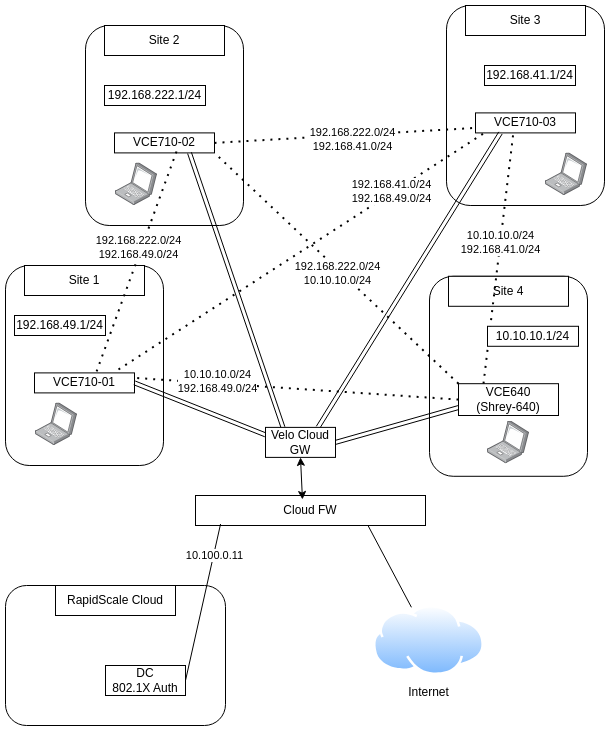

The diagram above was exported from draw.io. Its source (the exported page's mxGraphModel, read from the mxfile embedded in the PNG):
<mxGraphModel dx="590" dy="376" grid="1" gridSize="10" guides="1" tooltips="1" connect="1" arrows="1" fold="1" page="1" pageScale="1" pageWidth="850" pageHeight="1100" math="0" shadow="0">
  <root>
    <mxCell id="0" />
    <mxCell id="1" parent="0" />
    <mxCell id="usQ819zLOBG4mIStdMB8-11" value="" style="rounded=1;whiteSpace=wrap;html=1;" vertex="1" parent="1">
      <mxGeometry x="544" y="280.79" width="158" height="200" as="geometry" />
    </mxCell>
    <mxCell id="0JstrHkOvT4zA7hhjL8A-45" value="" style="rounded=1;whiteSpace=wrap;html=1;" parent="1" vertex="1">
      <mxGeometry x="120" y="590" width="220" height="140" as="geometry" />
    </mxCell>
    <mxCell id="0JstrHkOvT4zA7hhjL8A-34" value="" style="rounded=1;whiteSpace=wrap;html=1;" parent="1" vertex="1">
      <mxGeometry x="120" y="270" width="158" height="200" as="geometry" />
    </mxCell>
    <mxCell id="0JstrHkOvT4zA7hhjL8A-3" value="VCE710-01" style="rounded=0;whiteSpace=wrap;html=1;" parent="1" vertex="1">
      <mxGeometry x="149" y="377.4" width="100" height="20" as="geometry" />
    </mxCell>
    <mxCell id="0JstrHkOvT4zA7hhjL8A-6" value="Cloud FW" style="rounded=0;whiteSpace=wrap;html=1;" parent="1" vertex="1">
      <mxGeometry x="310" y="500" width="230" height="30" as="geometry" />
    </mxCell>
    <mxCell id="0JstrHkOvT4zA7hhjL8A-20" value="" style="image;points=[];aspect=fixed;html=1;align=center;shadow=0;dashed=0;image=img/lib/allied_telesis/computer_and_terminals/Laptop.svg;" parent="1" vertex="1">
      <mxGeometry x="150" y="407.4" width="42" height="42.599999999999994" as="geometry" />
    </mxCell>
    <mxCell id="0JstrHkOvT4zA7hhjL8A-37" value="Site 1" style="rounded=0;whiteSpace=wrap;html=1;" parent="1" vertex="1">
      <mxGeometry x="139" y="270" width="120" height="30" as="geometry" />
    </mxCell>
    <mxCell id="0JstrHkOvT4zA7hhjL8A-42" value="" style="shape=link;html=1;rounded=0;exitX=1;exitY=0.5;exitDx=0;exitDy=0;entryX=0;entryY=0.25;entryDx=0;entryDy=0;" parent="1" source="0JstrHkOvT4zA7hhjL8A-3" target="0JstrHkOvT4zA7hhjL8A-5" edge="1">
      <mxGeometry width="100" relative="1" as="geometry">
        <mxPoint x="410" y="270" as="sourcePoint" />
        <mxPoint x="510" y="270" as="targetPoint" />
      </mxGeometry>
    </mxCell>
    <mxCell id="0JstrHkOvT4zA7hhjL8A-43" value="" style="shape=link;html=1;rounded=0;exitX=0;exitY=0.75;exitDx=0;exitDy=0;entryX=1;entryY=0.5;entryDx=0;entryDy=0;" parent="1" source="usQ819zLOBG4mIStdMB8-12" target="0JstrHkOvT4zA7hhjL8A-5" edge="1">
      <mxGeometry width="100" relative="1" as="geometry">
        <mxPoint x="540" y="270" as="sourcePoint" />
        <mxPoint x="510" y="270" as="targetPoint" />
      </mxGeometry>
    </mxCell>
    <mxCell id="0JstrHkOvT4zA7hhjL8A-44" value="DC&lt;br&gt;802.1X Auth" style="rounded=0;whiteSpace=wrap;html=1;" parent="1" vertex="1">
      <mxGeometry x="220.00000000000003" y="670" width="80" height="30" as="geometry" />
    </mxCell>
    <mxCell id="0JstrHkOvT4zA7hhjL8A-46" value="RapidScale Cloud" style="rounded=0;whiteSpace=wrap;html=1;" parent="1" vertex="1">
      <mxGeometry x="170.00000000000003" y="590" width="120" height="30" as="geometry" />
    </mxCell>
    <mxCell id="0JstrHkOvT4zA7hhjL8A-47" value="" style="endArrow=none;html=1;rounded=0;exitX=1;exitY=0.5;exitDx=0;exitDy=0;entryX=0.109;entryY=0.95;entryDx=0;entryDy=0;entryPerimeter=0;" parent="1" source="0JstrHkOvT4zA7hhjL8A-44" target="0JstrHkOvT4zA7hhjL8A-6" edge="1">
      <mxGeometry width="50" height="50" relative="1" as="geometry">
        <mxPoint x="320" y="390" as="sourcePoint" />
        <mxPoint x="370" y="340" as="targetPoint" />
      </mxGeometry>
    </mxCell>
    <mxCell id="0JstrHkOvT4zA7hhjL8A-48" value="10.100.0.11" style="edgeLabel;html=1;align=center;verticalAlign=middle;resizable=0;points=[];" parent="0JstrHkOvT4zA7hhjL8A-47" vertex="1" connectable="0">
      <mxGeometry x="0.1846" y="-2" relative="1" as="geometry">
        <mxPoint x="6" y="-33" as="offset" />
      </mxGeometry>
    </mxCell>
    <mxCell id="usQ819zLOBG4mIStdMB8-1" value="" style="rounded=1;whiteSpace=wrap;html=1;" vertex="1" parent="1">
      <mxGeometry x="200" y="30" width="158" height="200" as="geometry" />
    </mxCell>
    <mxCell id="usQ819zLOBG4mIStdMB8-2" value="VCE710-02" style="rounded=0;whiteSpace=wrap;html=1;" vertex="1" parent="1">
      <mxGeometry x="229" y="137.4" width="100" height="20" as="geometry" />
    </mxCell>
    <mxCell id="usQ819zLOBG4mIStdMB8-3" value="" style="image;points=[];aspect=fixed;html=1;align=center;shadow=0;dashed=0;image=img/lib/allied_telesis/computer_and_terminals/Laptop.svg;" vertex="1" parent="1">
      <mxGeometry x="230" y="167.4" width="42" height="42.599999999999994" as="geometry" />
    </mxCell>
    <mxCell id="usQ819zLOBG4mIStdMB8-4" value="Site 2" style="rounded=0;whiteSpace=wrap;html=1;" vertex="1" parent="1">
      <mxGeometry x="219" y="30" width="120" height="30" as="geometry" />
    </mxCell>
    <mxCell id="usQ819zLOBG4mIStdMB8-5" value="" style="shape=link;html=1;rounded=0;exitX=0.75;exitY=1;exitDx=0;exitDy=0;entryX=0.25;entryY=0;entryDx=0;entryDy=0;" edge="1" parent="1" source="usQ819zLOBG4mIStdMB8-2" target="0JstrHkOvT4zA7hhjL8A-5">
      <mxGeometry width="100" relative="1" as="geometry">
        <mxPoint x="350" y="177.4" as="sourcePoint" />
        <mxPoint x="330" y="287" as="targetPoint" />
      </mxGeometry>
    </mxCell>
    <mxCell id="usQ819zLOBG4mIStdMB8-6" value="" style="rounded=1;whiteSpace=wrap;html=1;" vertex="1" parent="1">
      <mxGeometry x="561" y="9.999999999999993" width="158" height="200" as="geometry" />
    </mxCell>
    <mxCell id="usQ819zLOBG4mIStdMB8-7" value="VCE710-03" style="rounded=0;whiteSpace=wrap;html=1;" vertex="1" parent="1">
      <mxGeometry x="590" y="117.4" width="100" height="20" as="geometry" />
    </mxCell>
    <mxCell id="usQ819zLOBG4mIStdMB8-8" value="" style="image;points=[];aspect=fixed;html=1;align=center;shadow=0;dashed=0;image=img/lib/allied_telesis/computer_and_terminals/Laptop.svg;" vertex="1" parent="1">
      <mxGeometry x="660" y="157.4" width="42" height="42.599999999999994" as="geometry" />
    </mxCell>
    <mxCell id="usQ819zLOBG4mIStdMB8-9" value="Site 3" style="rounded=0;whiteSpace=wrap;html=1;" vertex="1" parent="1">
      <mxGeometry x="580" y="9.999999999999993" width="120" height="30" as="geometry" />
    </mxCell>
    <mxCell id="usQ819zLOBG4mIStdMB8-10" value="" style="shape=link;html=1;rounded=0;exitX=0.25;exitY=1;exitDx=0;exitDy=0;entryX=0.75;entryY=0;entryDx=0;entryDy=0;" edge="1" parent="1" source="usQ819zLOBG4mIStdMB8-7" target="0JstrHkOvT4zA7hhjL8A-5">
      <mxGeometry width="100" relative="1" as="geometry">
        <mxPoint x="550" y="150" as="sourcePoint" />
        <mxPoint x="530" y="260" as="targetPoint" />
      </mxGeometry>
    </mxCell>
    <mxCell id="usQ819zLOBG4mIStdMB8-12" value="VCE640&lt;div&gt;(Shrey-640)&lt;/div&gt;" style="rounded=0;whiteSpace=wrap;html=1;" vertex="1" parent="1">
      <mxGeometry x="573" y="388.19" width="100" height="31.81" as="geometry" />
    </mxCell>
    <mxCell id="usQ819zLOBG4mIStdMB8-13" value="" style="image;points=[];aspect=fixed;html=1;align=center;shadow=0;dashed=0;image=img/lib/allied_telesis/computer_and_terminals/Laptop.svg;" vertex="1" parent="1">
      <mxGeometry x="602" y="425.59000000000003" width="42" height="42.599999999999994" as="geometry" />
    </mxCell>
    <mxCell id="usQ819zLOBG4mIStdMB8-14" value="Site 4" style="rounded=0;whiteSpace=wrap;html=1;" vertex="1" parent="1">
      <mxGeometry x="563" y="280.79" width="120" height="30" as="geometry" />
    </mxCell>
    <mxCell id="usQ819zLOBG4mIStdMB8-21" value="Internet" style="image;aspect=fixed;perimeter=ellipsePerimeter;html=1;align=center;shadow=0;dashed=0;spacingTop=3;image=img/lib/active_directory/internet_cloud.svg;" vertex="1" parent="1">
      <mxGeometry x="487.89000000000004" y="610" width="111.11" height="70" as="geometry" />
    </mxCell>
    <mxCell id="usQ819zLOBG4mIStdMB8-28" value="" style="endArrow=none;dashed=1;html=1;dashPattern=1 3;strokeWidth=2;rounded=0;entryX=0.38;entryY=0.93;entryDx=0;entryDy=0;exitX=0.25;exitY=0;exitDx=0;exitDy=0;entryPerimeter=0;" edge="1" parent="1" source="usQ819zLOBG4mIStdMB8-12" target="usQ819zLOBG4mIStdMB8-7">
      <mxGeometry width="50" height="50" relative="1" as="geometry">
        <mxPoint x="510" y="400" as="sourcePoint" />
        <mxPoint x="560" y="350" as="targetPoint" />
      </mxGeometry>
    </mxCell>
    <mxCell id="usQ819zLOBG4mIStdMB8-53" value="10.10.10.0/24&lt;div&gt;192.168.41.0/24&lt;/div&gt;" style="edgeLabel;html=1;align=center;verticalAlign=middle;resizable=0;points=[];" vertex="1" connectable="0" parent="usQ819zLOBG4mIStdMB8-28">
      <mxGeometry x="0.1184" relative="1" as="geometry">
        <mxPoint as="offset" />
      </mxGeometry>
    </mxCell>
    <mxCell id="usQ819zLOBG4mIStdMB8-34" value="" style="endArrow=none;dashed=1;html=1;dashPattern=1 3;strokeWidth=2;rounded=0;entryX=1;entryY=1;entryDx=0;entryDy=0;exitX=0;exitY=0;exitDx=0;exitDy=0;" edge="1" parent="1" source="usQ819zLOBG4mIStdMB8-12" target="usQ819zLOBG4mIStdMB8-2">
      <mxGeometry width="50" height="50" relative="1" as="geometry">
        <mxPoint x="634" y="377" as="sourcePoint" />
        <mxPoint x="577" y="156" as="targetPoint" />
      </mxGeometry>
    </mxCell>
    <mxCell id="usQ819zLOBG4mIStdMB8-52" value="192.168.222.0/24&lt;div&gt;10.10.10.0/24&lt;/div&gt;" style="edgeLabel;html=1;align=center;verticalAlign=middle;resizable=0;points=[];" vertex="1" connectable="0" parent="usQ819zLOBG4mIStdMB8-34">
      <mxGeometry x="-0.0211" y="3" relative="1" as="geometry">
        <mxPoint as="offset" />
      </mxGeometry>
    </mxCell>
    <mxCell id="usQ819zLOBG4mIStdMB8-35" value="" style="endArrow=none;dashed=1;html=1;dashPattern=1 3;strokeWidth=2;rounded=0;entryX=1;entryY=0.25;entryDx=0;entryDy=0;exitX=0;exitY=0.5;exitDx=0;exitDy=0;" edge="1" parent="1" source="usQ819zLOBG4mIStdMB8-12" target="0JstrHkOvT4zA7hhjL8A-3">
      <mxGeometry width="50" height="50" relative="1" as="geometry">
        <mxPoint x="644" y="387" as="sourcePoint" />
        <mxPoint x="587" y="166" as="targetPoint" />
      </mxGeometry>
    </mxCell>
    <mxCell id="usQ819zLOBG4mIStdMB8-54" value="10.10.10.0/24&lt;div&gt;192.168.49.0/24&lt;/div&gt;" style="edgeLabel;html=1;align=center;verticalAlign=middle;resizable=0;points=[];" vertex="1" connectable="0" parent="usQ819zLOBG4mIStdMB8-35">
      <mxGeometry x="0.3998" y="-2" relative="1" as="geometry">
        <mxPoint x="-14" y="-1" as="offset" />
      </mxGeometry>
    </mxCell>
    <mxCell id="0JstrHkOvT4zA7hhjL8A-5" value="Velo Cloud GW" style="rounded=0;whiteSpace=wrap;html=1;" parent="1" vertex="1">
      <mxGeometry x="380" y="431.89" width="70" height="30" as="geometry" />
    </mxCell>
    <mxCell id="usQ819zLOBG4mIStdMB8-38" value="" style="endArrow=none;dashed=1;html=1;dashPattern=1 3;strokeWidth=2;rounded=0;entryX=0;entryY=0.75;entryDx=0;entryDy=0;exitX=1;exitY=0.5;exitDx=0;exitDy=0;" edge="1" parent="1" source="usQ819zLOBG4mIStdMB8-2" target="usQ819zLOBG4mIStdMB8-7">
      <mxGeometry width="50" height="50" relative="1" as="geometry">
        <mxPoint x="634" y="377" as="sourcePoint" />
        <mxPoint x="577" y="156" as="targetPoint" />
      </mxGeometry>
    </mxCell>
    <mxCell id="usQ819zLOBG4mIStdMB8-43" value="Text" style="edgeLabel;html=1;align=center;verticalAlign=middle;resizable=0;points=[];" vertex="1" connectable="0" parent="usQ819zLOBG4mIStdMB8-38">
      <mxGeometry x="0.2361" y="1" relative="1" as="geometry">
        <mxPoint x="-20" y="4" as="offset" />
      </mxGeometry>
    </mxCell>
    <mxCell id="usQ819zLOBG4mIStdMB8-48" value="192.168.222.0/24&lt;div&gt;192.168.41.0/24&lt;/div&gt;" style="edgeLabel;html=1;align=center;verticalAlign=middle;resizable=0;points=[];" vertex="1" connectable="0" parent="usQ819zLOBG4mIStdMB8-38">
      <mxGeometry x="0.0557" y="-4" relative="1" as="geometry">
        <mxPoint as="offset" />
      </mxGeometry>
    </mxCell>
    <mxCell id="usQ819zLOBG4mIStdMB8-39" value="" style="endArrow=none;dashed=1;html=1;dashPattern=1 3;strokeWidth=2;rounded=0;exitX=0.84;exitY=-0.17;exitDx=0;exitDy=0;exitPerimeter=0;entryX=0.08;entryY=1.03;entryDx=0;entryDy=0;entryPerimeter=0;" edge="1" parent="1" source="0JstrHkOvT4zA7hhjL8A-3" target="usQ819zLOBG4mIStdMB8-7">
      <mxGeometry width="50" height="50" relative="1" as="geometry">
        <mxPoint x="644" y="387" as="sourcePoint" />
        <mxPoint x="530" y="150" as="targetPoint" />
      </mxGeometry>
    </mxCell>
    <mxCell id="usQ819zLOBG4mIStdMB8-51" value="192.168.41.0/24&lt;div&gt;192.168.49.0/24&lt;/div&gt;" style="edgeLabel;html=1;align=center;verticalAlign=middle;resizable=0;points=[];" vertex="1" connectable="0" parent="usQ819zLOBG4mIStdMB8-39">
      <mxGeometry x="0.4997" y="2" relative="1" as="geometry">
        <mxPoint as="offset" />
      </mxGeometry>
    </mxCell>
    <mxCell id="usQ819zLOBG4mIStdMB8-40" value="" style="endArrow=none;dashed=1;html=1;dashPattern=1 3;strokeWidth=2;rounded=0;entryX=0.61;entryY=0.08;entryDx=0;entryDy=0;exitX=0.62;exitY=0.93;exitDx=0;exitDy=0;exitPerimeter=0;entryPerimeter=0;" edge="1" parent="1" source="usQ819zLOBG4mIStdMB8-2" target="0JstrHkOvT4zA7hhjL8A-3">
      <mxGeometry width="50" height="50" relative="1" as="geometry">
        <mxPoint x="339" y="157" as="sourcePoint" />
        <mxPoint x="539" y="152" as="targetPoint" />
      </mxGeometry>
    </mxCell>
    <mxCell id="usQ819zLOBG4mIStdMB8-49" value="192.168.222.0/24&lt;div&gt;192.168.49.0/24&lt;/div&gt;" style="edgeLabel;html=1;align=center;verticalAlign=middle;resizable=0;points=[];" vertex="1" connectable="0" parent="usQ819zLOBG4mIStdMB8-40">
      <mxGeometry x="-0.1337" y="-3" relative="1" as="geometry">
        <mxPoint as="offset" />
      </mxGeometry>
    </mxCell>
    <mxCell id="usQ819zLOBG4mIStdMB8-41" value="" style="endArrow=none;html=1;rounded=0;entryX=0.75;entryY=1;entryDx=0;entryDy=0;" edge="1" parent="1" source="usQ819zLOBG4mIStdMB8-21" target="0JstrHkOvT4zA7hhjL8A-6">
      <mxGeometry width="50" height="50" relative="1" as="geometry">
        <mxPoint x="310" y="695" as="sourcePoint" />
        <mxPoint x="345" y="539" as="targetPoint" />
      </mxGeometry>
    </mxCell>
    <mxCell id="usQ819zLOBG4mIStdMB8-44" value="192.168.49.1/24" style="whiteSpace=wrap;html=1;" vertex="1" parent="1">
      <mxGeometry x="129" y="320" width="91" height="20" as="geometry" />
    </mxCell>
    <mxCell id="usQ819zLOBG4mIStdMB8-45" value="192.168.222.1/24" style="whiteSpace=wrap;html=1;" vertex="1" parent="1">
      <mxGeometry x="219" y="90" width="101" height="20" as="geometry" />
    </mxCell>
    <mxCell id="usQ819zLOBG4mIStdMB8-46" value="192.168.41.1/24" style="whiteSpace=wrap;html=1;" vertex="1" parent="1">
      <mxGeometry x="599" y="70" width="91" height="20" as="geometry" />
    </mxCell>
    <mxCell id="usQ819zLOBG4mIStdMB8-47" value="10.10.10.1/24" style="whiteSpace=wrap;html=1;" vertex="1" parent="1">
      <mxGeometry x="602" y="330.79" width="91" height="20" as="geometry" />
    </mxCell>
    <mxCell id="usQ819zLOBG4mIStdMB8-55" value="" style="endArrow=classic;startArrow=classic;html=1;rounded=0;exitX=0.465;exitY=0.133;exitDx=0;exitDy=0;exitPerimeter=0;entryX=0.5;entryY=1;entryDx=0;entryDy=0;" edge="1" parent="1" source="0JstrHkOvT4zA7hhjL8A-6" target="0JstrHkOvT4zA7hhjL8A-5">
      <mxGeometry width="50" height="50" relative="1" as="geometry">
        <mxPoint x="360" y="280" as="sourcePoint" />
        <mxPoint x="410" y="460" as="targetPoint" />
      </mxGeometry>
    </mxCell>
  </root>
</mxGraphModel>